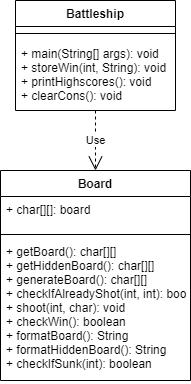

The diagram above was exported from draw.io. Its source (the exported page's mxGraphModel, read from the mxfile embedded in the PNG):
<mxGraphModel dx="925" dy="877" grid="1" gridSize="10" guides="1" tooltips="1" connect="1" arrows="1" fold="1" page="1" pageScale="1" pageWidth="827" pageHeight="1169" math="0" shadow="0">
  <root>
    <mxCell id="WIyWlLk6GJQsqaUBKTNV-0" />
    <mxCell id="WIyWlLk6GJQsqaUBKTNV-1" parent="WIyWlLk6GJQsqaUBKTNV-0" />
    <mxCell id="QNH_79kiUtNGED3QwQPi-0" value="Battleship" style="swimlane;fontStyle=1;align=center;verticalAlign=top;childLayout=stackLayout;horizontal=1;startSize=26;horizontalStack=0;resizeParent=1;resizeParentMax=0;resizeLast=0;collapsible=1;marginBottom=0;" parent="WIyWlLk6GJQsqaUBKTNV-1" vertex="1">
      <mxGeometry x="280" y="60" width="160" height="110" as="geometry" />
    </mxCell>
    <mxCell id="QNH_79kiUtNGED3QwQPi-2" value="" style="line;strokeWidth=1;fillColor=none;align=left;verticalAlign=middle;spacingTop=-1;spacingLeft=3;spacingRight=3;rotatable=0;labelPosition=right;points=[];portConstraint=eastwest;" parent="QNH_79kiUtNGED3QwQPi-0" vertex="1">
      <mxGeometry y="26" width="160" height="14" as="geometry" />
    </mxCell>
    <mxCell id="QNH_79kiUtNGED3QwQPi-3" value="+ main(String[] args): void&#10;+ storeWin(int, String): void&#10;+ printHighscores(): void&#10;+ clearCons(): void" style="text;strokeColor=none;fillColor=none;align=left;verticalAlign=top;spacingLeft=4;spacingRight=4;overflow=hidden;rotatable=0;points=[[0,0.5],[1,0.5]];portConstraint=eastwest;" parent="QNH_79kiUtNGED3QwQPi-0" vertex="1">
      <mxGeometry y="40" width="160" height="70" as="geometry" />
    </mxCell>
    <mxCell id="QNH_79kiUtNGED3QwQPi-4" value="Board" style="swimlane;fontStyle=1;align=center;verticalAlign=top;childLayout=stackLayout;horizontal=1;startSize=26;horizontalStack=0;resizeParent=1;resizeParentMax=0;resizeLast=0;collapsible=1;marginBottom=0;" parent="WIyWlLk6GJQsqaUBKTNV-1" vertex="1">
      <mxGeometry x="265" y="230" width="190" height="210" as="geometry" />
    </mxCell>
    <mxCell id="QNH_79kiUtNGED3QwQPi-5" value="+ char[][]: board" style="text;strokeColor=none;fillColor=none;align=left;verticalAlign=top;spacingLeft=4;spacingRight=4;overflow=hidden;rotatable=0;points=[[0,0.5],[1,0.5]];portConstraint=eastwest;" parent="QNH_79kiUtNGED3QwQPi-4" vertex="1">
      <mxGeometry y="26" width="190" height="34" as="geometry" />
    </mxCell>
    <mxCell id="QNH_79kiUtNGED3QwQPi-6" value="" style="line;strokeWidth=1;fillColor=none;align=left;verticalAlign=middle;spacingTop=-1;spacingLeft=3;spacingRight=3;rotatable=0;labelPosition=right;points=[];portConstraint=eastwest;" parent="QNH_79kiUtNGED3QwQPi-4" vertex="1">
      <mxGeometry y="60" width="190" height="8" as="geometry" />
    </mxCell>
    <mxCell id="QNH_79kiUtNGED3QwQPi-7" value="+ getBoard(): char[][]&#10;+ getHiddenBoard(): char[][]&#10;+ generateBoard(): char[][]&#10;+ checkIfAlreadyShot(int, int): boolean&#10;+ shoot(int, char): void&#10;+ checkWin(): boolean&#10;+ formatBoard(): String&#10;+ formatHiddenBoard(): String&#10;+ checkIfSunk(int): boolean" style="text;strokeColor=none;fillColor=none;align=left;verticalAlign=top;spacingLeft=4;spacingRight=4;overflow=hidden;rotatable=0;points=[[0,0.5],[1,0.5]];portConstraint=eastwest;" parent="QNH_79kiUtNGED3QwQPi-4" vertex="1">
      <mxGeometry y="68" width="190" height="142" as="geometry" />
    </mxCell>
    <mxCell id="S8Y04gDaNQm6fzmN_T9c-9" value="Use" style="endArrow=open;endSize=12;dashed=1;html=1;entryX=0.5;entryY=0;entryDx=0;entryDy=0;" parent="WIyWlLk6GJQsqaUBKTNV-1" source="QNH_79kiUtNGED3QwQPi-3" target="QNH_79kiUtNGED3QwQPi-4" edge="1">
      <mxGeometry width="160" relative="1" as="geometry">
        <mxPoint x="320" y="180" as="sourcePoint" />
        <mxPoint x="480" y="180" as="targetPoint" />
      </mxGeometry>
    </mxCell>
  </root>
</mxGraphModel>